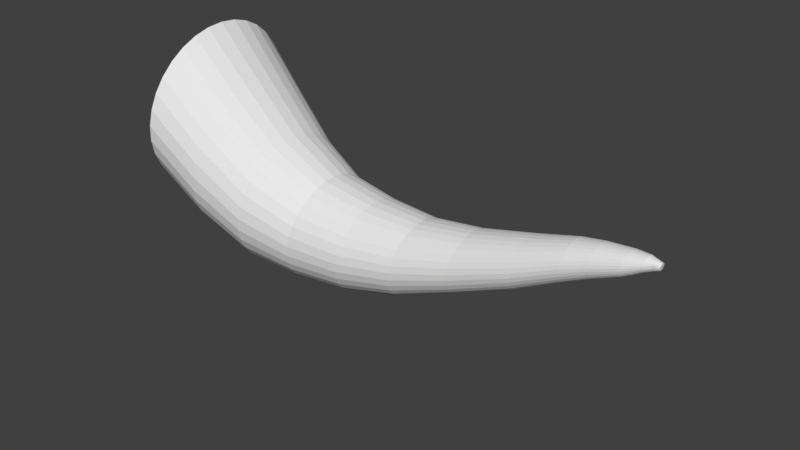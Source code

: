 # Source: animal_horn.blend  (saved by Blender 2.79.0; exported with 4.5.12 LTS)
import bpy
from mathutils import Matrix  # noqa: F401  (used for matrix-valued properties, if any)

bpy.ops.wm.read_factory_settings(use_empty=True)
scene = bpy.context.scene
scene.name = 'Scene'

# ---- collections
col_collection_1 = bpy.data.collections.new('Collection 1'); scene.collection.children.link(col_collection_1)

# ---- world
world_world = bpy.data.worlds.new('World'); scene.world = world_world
world_world.color = (0.05088, 0.05088, 0.05088)
world_world.use_sun_shadow = False
world_world.sun_shadow_jitter_overblur = 0.0
world_world.cycles.sampling_method = 'MANUAL'

# ---- meshes
me_cylinder = bpy.data.meshes.new('Cylinder')
me_cylinder.from_pydata([(0.6614, 0.1526, -0.8885), (0.6911, 0.1497, -0.8885), (0.7198, 0.141, -0.8885), (0.7461, 0.1269, -0.8885), (0.7693, 0.1079, -0.8885), (0.7882, 0.08479, -0.8885), (0.8023, 0.0584, -0.8885), (0.811, 0.02977, -0.8885), (0.814, 2.539e-07, -0.8885), (0.811, -0.02977, -0.8885), (0.8023, -0.0584, -0.8885), (0.7882, -0.08479, -0.8885), (0.7693, -0.1079, -0.8885), (0.7461, -0.1269, -0.8885), (0.7198, -0.141, -0.8885), (0.6911, -0.1497, -0.8885), (0.6614, -0.1526, -0.8885), (0.6316, -0.1497, -0.8885), (0.603, -0.141, -0.8885), (0.5766, -0.1269, -0.8885), (0.5534, -0.1079, -0.8885), (0.5345, -0.08479, -0.8885), (0.5204, -0.0584, -0.8885), (0.5117, -0.02977, -0.8885), (0.5087, 3.897e-07, -0.8885), (0.5117, 0.02977, -0.8885), (0.5204, 0.0584, -0.8885), (0.5345, 0.08479, -0.8885), (0.5534, 0.1079, -0.8885), (0.5766, 0.1269, -0.8885), (0.603, 0.141, -0.8885), (0.6316, 0.1497, -0.8885), (0.8635, 0.02813, -1.037), (0.8695, 0.02759, -1.037), (0.8749, 0.02599, -1.037), (0.88, 0.02339, -1.037), (0.8843, 0.01989, -1.037), (0.8877, 0.01563, -1.037), (0.8904, 0.01077, -1.037), (0.8918, 0.005489, -1.037), (0.8924, 2.549e-07, -1.037), (0.8918, -0.005488, -1.037), (0.8904, -0.01077, -1.037), (0.8877, -0.01563, -1.037), (0.8843, -0.01989, -1.037), (0.88, -0.02339, -1.037), (0.8749, -0.02599, -1.037), (0.8695, -0.02759, -1.037), (0.8635, -0.02813, -1.037), (0.8573, -0.02759, -1.037), (0.8514, -0.02599, -1.037), (0.8461, -0.02339, -1.037), (0.8414, -0.01989, -1.037), (0.8377, -0.01563, -1.037), (0.8351, -0.01077, -1.037), (0.8335, -0.005488, -1.037), (0.833, 2.842e-07, -1.037), (0.8335, 0.005489, -1.037), (0.8351, 0.01077, -1.037), (0.8377, 0.01563, -1.037), (0.8414, 0.01989, -1.037), (0.8461, 0.02339, -1.037), (0.8514, 0.02599, -1.037), (0.8573, 0.02759, -1.037), (0.7638, 0.1122, -0.9597), (0.7857, 0.11, -0.9597), (0.8067, 0.1036, -0.9597), (0.8261, 0.09328, -0.9597), (0.8431, 0.07933, -0.9597), (0.8571, 0.06233, -0.9597), (0.8674, 0.04293, -0.9597), (0.8738, 0.02189, -0.9597), (0.876, 2.615e-07, -0.9597), (0.8738, -0.02189, -0.9597), (0.8674, -0.04293, -0.9597), (0.8571, -0.06233, -0.9597), (0.8431, -0.07933, -0.9597), (0.8261, -0.09328, -0.9597), (0.8067, -0.1036, -0.9597), (0.7857, -0.11, -0.9597), (0.7638, -0.1122, -0.9597), (0.7419, -0.11, -0.9597), (0.7208, -0.1036, -0.9597), (0.7014, -0.09328, -0.9597), (0.6844, -0.07933, -0.9597), (0.6705, -0.06233, -0.9597), (0.6601, -0.04293, -0.9597), (0.6537, -0.02189, -0.9597), (0.6516, 3.614e-07, -0.9597), (0.6537, 0.02189, -0.9597), (0.6601, 0.04293, -0.9597), (0.6705, 0.06233, -0.9597), (0.6844, 0.07933, -0.9597), (0.7014, 0.09328, -0.9597), (0.7208, 0.1037, -0.9597), (0.7419, 0.11, -0.9597), (0.7985, 0.09067, -0.9827), (0.8162, 0.08893, -0.9827), (0.8332, 0.08377, -0.9827), (0.8488, 0.07539, -0.9827), (0.8626, 0.06412, -0.9827), (0.8738, 0.05038, -0.9827), (0.8822, 0.0347, -0.9827), (0.8874, 0.01769, -0.9827), (0.8891, 2.605e-07, -0.9827), (0.8874, -0.01769, -0.9827), (0.8822, -0.0347, -0.9827), (0.8738, -0.05038, -0.9827), (0.8626, -0.06412, -0.9827), (0.8488, -0.07539, -0.9827), (0.8332, -0.08377, -0.9827), (0.8162, -0.08893, -0.9827), (0.7985, -0.09067, -0.9827), (0.7808, -0.08893, -0.9827), (0.7637, -0.08377, -0.9827), (0.7481, -0.07539, -0.9827), (0.7343, -0.06412, -0.9827), (0.7231, -0.05038, -0.9827), (0.7147, -0.0347, -0.9827), (0.7095, -0.01769, -0.9827), (0.7078, 3.44e-07, -0.9827), (0.7095, 0.01769, -0.9827), (0.7147, 0.0347, -0.9827), (0.7231, 0.05038, -0.9827), (0.7343, 0.06412, -0.9827), (0.7481, 0.07539, -0.9827), (0.7637, 0.08377, -0.9827), (0.7808, 0.08893, -0.9827), (0.8304, 0.07032, -1.003), (0.8438, 0.06897, -1.003), (0.857, 0.06496, -1.003), (0.8692, 0.05847, -1.003), (0.8798, 0.04972, -1.003), (0.8886, 0.03907, -1.003), (0.8951, 0.02691, -1.003), (0.8991, 0.01372, -1.003), (0.9004, 2.546e-07, -1.003), (0.8991, -0.01372, -1.003), (0.8951, -0.02691, -1.003), (0.8886, -0.03907, -1.003), (0.8798, -0.04972, -1.003), (0.8692, -0.05847, -1.003), (0.857, -0.06496, -1.003), (0.8438, -0.06896, -1.003), (0.8304, -0.07032, -1.003), (0.8178, -0.06896, -1.003), (0.8058, -0.06496, -1.003), (0.7944, -0.05847, -1.003), (0.7836, -0.04972, -1.003), (0.7738, -0.03907, -1.003), (0.7658, -0.02691, -1.003), (0.7611, -0.01372, -1.003), (0.7598, 3.217e-07, -1.003), (0.7611, 0.01372, -1.003), (0.7658, 0.02691, -1.003), (0.7738, 0.03907, -1.003), (0.7836, 0.04972, -1.003), (0.7944, 0.05847, -1.003), (0.8058, 0.06496, -1.003), (0.8178, 0.06897, -1.003), (0.8562, 0.04215, -1.019), (0.8651, 0.04134, -1.019), (0.8736, 0.03894, -1.019), (0.8805, 0.03505, -1.019), (0.8859, 0.02981, -1.019), (0.8911, 0.02342, -1.019), (0.8943, 0.01613, -1.019), (0.8962, 0.008224, -1.019), (0.8972, 2.543e-07, -1.019), (0.8962, -0.008223, -1.019), (0.8943, -0.01613, -1.019), (0.8911, -0.02342, -1.019), (0.8859, -0.02981, -1.019), (0.8805, -0.03505, -1.019), (0.8736, -0.03894, -1.019), (0.8651, -0.04134, -1.019), (0.8562, -0.04215, -1.019), (0.8467, -0.04134, -1.019), (0.8365, -0.03894, -1.02), (0.8263, -0.03505, -1.02), (0.8165, -0.02981, -1.02), (0.8082, -0.02342, -1.02), (0.8026, -0.01613, -1.02), (0.7994, -0.008223, -1.02), (0.7984, 2.974e-07, -1.02), (0.7994, 0.008224, -1.02), (0.8026, 0.01613, -1.02), (0.8082, 0.02342, -1.02), (0.8165, 0.02981, -1.02), (0.8263, 0.03505, -1.02), (0.8365, 0.03894, -1.02), (0.8467, 0.04134, -1.019), (0.5582, 0.1857, -0.8263), (0.3436, 0.2331, -0.7129), (0.0796, 0.2837, -0.5576), (-0.1448, 0.3511, -0.4037), (-0.2854, 0.4283, -0.2499), (-0.3512, 0.4892, -0.09603), (-0.2848, 0.5939, 0.05782), (-0.06714, 0.687, 0.2117), (0.2185, 0.7494, 0.3655), (0.3657, 0.735, 0.3655), (0.06744, 0.6738, 0.2117), (-0.1699, 0.5825, 0.05782), (-0.2573, 0.4798, -0.09603), (-0.2035, 0.4201, -0.2499), (-0.07656, 0.3443, -0.4037), (0.1349, 0.2783, -0.5576), (0.3892, 0.2286, -0.7129), (0.5944, 0.1821, -0.8263), (0.5072, 0.6923, 0.3655), (0.1968, 0.6347, 0.2117), (-0.05935, 0.5487, 0.05782), (-0.1664, 0.452, -0.09603), (-0.1241, 0.3957, -0.2499), (-0.01085, 0.3243, -0.4037), (0.1881, 0.2621, -0.5576), (0.433, 0.2153, -0.7129), (0.6292, 0.1715, -0.8263), (0.6377, 0.6231, 0.3655), (0.3161, 0.5713, 0.2117), (0.04278, 0.4938, 0.05782), (-0.08205, 0.4068, -0.09603), (-0.05044, 0.3561, -0.2499), (0.04984, 0.2919, -0.4037), (0.2372, 0.2359, -0.5576), (0.4733, 0.1938, -0.7129), (0.6613, 0.1544, -0.8263), (0.7522, 0.5299, 0.3655), (0.4206, 0.4858, 0.2117), (0.1325, 0.42, 0.05782), (-0.007399, 0.3459, -0.09603), (0.01476, 0.3029, -0.2499), (0.1032, 0.2482, -0.4037), (0.2805, 0.2006, -0.5576), (0.5087, 0.1648, -0.7129), (0.6894, 0.1313, -0.8263), (0.8461, 0.4163, 0.3655), (0.5064, 0.3817, 0.2117), (0.206, 0.33, 0.05782), (0.05464, 0.2718, -0.09603), (0.06886, 0.238, -0.2499), (0.1471, 0.195, -0.4037), (0.3158, 0.1576, -0.5576), (0.5377, 0.1295, -0.7129), (0.7125, 0.1031, -0.8263), (0.916, 0.2868, 0.3655), (0.5701, 0.2629, 0.2117), (0.2604, 0.2273, 0.05782), (0.1013, 0.1872, -0.09603), (0.1089, 0.1639, -0.2499), (0.1796, 0.1343, -0.4037), (0.3422, 0.1086, -0.5576), (0.5593, 0.08919, -0.7129), (0.7297, 0.07105, -0.8263), (0.9588, 0.1462, 0.3655), (0.6094, 0.134, 0.2117), (0.2939, 0.1159, 0.05782), (0.1301, 0.09544, -0.09603), (0.1335, 0.08356, -0.2499), (0.1993, 0.06849, -0.4037), (0.3584, 0.05535, -0.5576), (0.5726, 0.04547, -0.7129), (0.7402, 0.03622, -0.8263), (0.9732, 1.267e-07, 0.3655), (0.6227, 1.34e-07, 0.2117), (0.3052, 1.565e-07, 0.05782), (0.1397, 1.813e-07, -0.09603), (0.1417, 1.949e-07, -0.2499), (0.206, 2.118e-07, -0.4037), (0.3638, 2.262e-07, -0.5576), (0.5771, 2.368e-07, -0.7129), (0.7438, 2.468e-07, -0.8263), (0.9588, -0.1462, 0.3655), (0.6094, -0.134, 0.2117), (0.2939, -0.1159, 0.05782), (0.1301, -0.09544, -0.09603), (0.1335, -0.08356, -0.2499), (0.1993, -0.06849, -0.4037), (0.3584, -0.05535, -0.5576), (0.5726, -0.04547, -0.7129), (0.7402, -0.03622, -0.8263), (0.916, -0.2868, 0.3655), (0.5701, -0.2629, 0.2117), (0.2604, -0.2273, 0.05782), (0.1013, -0.1872, -0.09603), (0.1089, -0.1639, -0.2499), (0.1796, -0.1343, -0.4037), (0.3422, -0.1086, -0.5576), (0.5593, -0.08919, -0.7129), (0.7297, -0.07105, -0.8263), (0.8461, -0.4163, 0.3655), (0.5064, -0.3817, 0.2117), (0.206, -0.33, 0.05782), (0.05464, -0.2718, -0.09603), (0.06886, -0.238, -0.2499), (0.1471, -0.195, -0.4037), (0.3158, -0.1576, -0.5576), (0.5377, -0.1295, -0.7129), (0.7125, -0.1031, -0.8263), (0.7522, -0.5299, 0.3655), (0.4206, -0.4858, 0.2117), (0.1325, -0.42, 0.05782), (-0.007399, -0.3459, -0.09603), (0.01476, -0.3029, -0.2499), (0.1032, -0.2482, -0.4037), (0.2805, -0.2006, -0.5576), (0.5087, -0.1648, -0.7129), (0.6894, -0.1313, -0.8263), (0.6377, -0.6231, 0.3655), (0.3161, -0.5713, 0.2117), (0.04278, -0.4938, 0.05782), (-0.08205, -0.4068, -0.09603), (-0.05044, -0.3561, -0.2499), (0.04984, -0.2919, -0.4037), (0.2372, -0.2359, -0.5576), (0.4733, -0.1938, -0.7129), (0.6613, -0.1544, -0.8263), (0.5072, -0.6923, 0.3655), (0.1968, -0.6347, 0.2117), (-0.05935, -0.5487, 0.05782), (-0.1664, -0.452, -0.09603), (-0.1241, -0.3957, -0.2499), (-0.01085, -0.3243, -0.4037), (0.1881, -0.2621, -0.5576), (0.433, -0.2153, -0.7129), (0.6292, -0.1715, -0.8263), (0.3657, -0.735, 0.3655), (0.06744, -0.6738, 0.2117), (-0.1699, -0.5825, 0.05782), (-0.2573, -0.4798, -0.09603), (-0.2035, -0.4201, -0.2499), (-0.07656, -0.3443, -0.4037), (0.1349, -0.2783, -0.5576), (0.3892, -0.2286, -0.7129), (0.5944, -0.1821, -0.8263), (0.2185, -0.7494, 0.3655), (-0.06714, -0.687, 0.2117), (-0.2848, -0.5939, 0.05782), (-0.3512, -0.4892, -0.09603), (-0.2854, -0.4283, -0.2499), (-0.1448, -0.3511, -0.4037), (0.0796, -0.2837, -0.5576), (0.3436, -0.2331, -0.7129), (0.5582, -0.1857, -0.8263), (0.07132, -0.735, 0.3655), (-0.2017, -0.6738, 0.2117), (-0.3995, -0.5825, 0.05782), (-0.4445, -0.4798, -0.09603), (-0.3669, -0.4201, -0.2499), (-0.2129, -0.3443, -0.4037), (0.02456, -0.2783, -0.5576), (0.2981, -0.2286, -0.7129), (0.5219, -0.1821, -0.8263), (-0.07003, -0.6923, 0.3655), (-0.3311, -0.6347, 0.2117), (-0.5095, -0.5487, 0.05782), (-0.5337, -0.452, -0.09603), (-0.4448, -0.3957, -0.2499), (-0.2783, -0.3243, -0.4037), (-0.02811, -0.2621, -0.5576), (0.2543, -0.2153, -0.7129), (0.4871, -0.1715, -0.8263), (-0.2, -0.6231, 0.3655), (-0.4504, -0.5713, 0.2117), (-0.6108, -0.4938, 0.05782), (-0.6157, -0.4068, -0.09603), (-0.5166, -0.3561, -0.2499), (-0.3384, -0.2919, -0.4037), (-0.07641, -0.2359, -0.5576), (0.214, -0.1938, -0.7129), (0.455, -0.1544, -0.8263), (-0.314, -0.5299, 0.3655), (-0.5549, -0.4858, 0.2117), (-0.6998, -0.42, 0.05782), (-0.6877, -0.3459, -0.09603), (-0.5791, -0.3029, -0.2499), (-0.3911, -0.2482, -0.4037), (-0.1185, -0.2006, -0.5576), (0.1786, -0.1648, -0.7129), (0.4269, -0.1313, -0.8263), (-0.4073, -0.4163, 0.3655), (-0.6407, -0.3817, 0.2117), (-0.773, -0.33, 0.05782), (-0.7464, -0.2718, -0.09603), (-0.63, -0.238, -0.2499), (-0.4342, -0.195, -0.4037), (-0.1529, -0.1576, -0.5576), (0.1496, -0.1295, -0.7129), (0.4038, -0.1031, -0.8263), (-0.4764, -0.2868, 0.3655), (-0.7045, -0.2629, 0.2117), (-0.8275, -0.2273, 0.05782), (-0.7899, -0.1872, -0.09603), (-0.6674, -0.1639, -0.2499), (-0.4659, -0.1343, -0.4037), (-0.1782, -0.1086, -0.5576), (0.128, -0.08919, -0.7129), (0.3866, -0.07105, -0.8263), (-0.5188, -0.1462, 0.3655), (-0.7437, -0.134, 0.2117), (-0.861, -0.1159, 0.05782), (-0.817, -0.09544, -0.09603), (-0.6908, -0.08356, -0.2499), (-0.4857, -0.06849, -0.4037), (-0.1937, -0.05535, -0.5576), (0.1147, -0.04547, -0.7129), (0.3766, -0.03622, -0.8263), (-0.5333, 7.937e-07, 0.3655), (-0.757, 7.456e-07, 0.2117), (-0.8723, 6.852e-07, 0.05782), (-0.8263, 6.167e-07, -0.09603), (-0.6989, 5.762e-07, -0.2499), (-0.4924, 5.243e-07, -0.4037), (-0.199, 4.787e-07, -0.5576), (0.1102, 4.443e-07, -0.7129), (0.3736, 4.121e-07, -0.8263), (-0.5188, 0.1462, 0.3655), (-0.7437, 0.134, 0.2117), (-0.861, 0.1159, 0.05782), (-0.817, 0.09544, -0.09603), (-0.6908, 0.08356, -0.2499), (-0.4857, 0.06849, -0.4037), (-0.1937, 0.05535, -0.5576), (0.1147, 0.04547, -0.7129), (0.3766, 0.03622, -0.8263), (-0.4764, 0.2868, 0.3655), (-0.7045, 0.2629, 0.2117), (-0.8275, 0.2273, 0.05782), (-0.7899, 0.1872, -0.09603), (-0.6674, 0.1639, -0.2499), (-0.4659, 0.1343, -0.4037), (-0.1782, 0.1086, -0.5576), (0.128, 0.08919, -0.7129), (0.3866, 0.07105, -0.8263), (-0.4073, 0.4163, 0.3655), (-0.6407, 0.3817, 0.2117), (-0.773, 0.33, 0.05782), (-0.7464, 0.2718, -0.09603), (-0.63, 0.238, -0.2499), (-0.4342, 0.195, -0.4037), (-0.1529, 0.1576, -0.5576), (0.1496, 0.1295, -0.7129), (0.4038, 0.1031, -0.8263), (-0.314, 0.5299, 0.3655), (-0.5549, 0.4858, 0.2117), (-0.6998, 0.42, 0.05782), (-0.6877, 0.3459, -0.09603), (-0.5791, 0.3029, -0.2499), (-0.3911, 0.2482, -0.4037), (-0.1185, 0.2006, -0.5576), (0.1786, 0.1648, -0.7129), (0.4269, 0.1313, -0.8263), (-0.2, 0.6231, 0.3655), (-0.4504, 0.5713, 0.2117), (-0.6108, 0.4938, 0.05782), (-0.6157, 0.4068, -0.09603), (-0.5166, 0.3561, -0.2499), (-0.3384, 0.2919, -0.4037), (-0.07641, 0.2359, -0.5576), (0.214, 0.1938, -0.7129), (0.455, 0.1544, -0.8263), (-0.07003, 0.6923, 0.3655), (-0.3311, 0.6347, 0.2117), (-0.5095, 0.5487, 0.05782), (-0.5337, 0.452, -0.09603), (-0.4448, 0.3957, -0.2499), (-0.2783, 0.3243, -0.4037), (-0.02811, 0.2621, -0.5576), (0.2543, 0.2153, -0.7129), (0.4871, 0.1715, -0.8263), (0.07132, 0.735, 0.3655), (-0.2017, 0.6738, 0.2117), (-0.3995, 0.5825, 0.05782), (-0.4445, 0.4798, -0.09603), (-0.3669, 0.4201, -0.2499), (-0.2129, 0.3443, -0.4037), (0.02456, 0.2783, -0.5576), (0.2981, 0.2286, -0.7129), (0.5219, 0.1821, -0.8263)], [], [(2, 3, 67, 66), (32, 33, 34, 35, 36, 37, 38, 39, 40, 41, 42, 43, 44, 45, 46, 47, 48, 49, 50, 51, 52, 53, 54, 55, 56, 57, 58, 59, 60, 61, 62, 63), (11, 12, 76, 75), (20, 21, 85, 84), (29, 30, 94, 93), (7, 8, 72, 71), (16, 17, 81, 80), (25, 26, 90, 89), (3, 4, 68, 67), (12, 13, 77, 76), (21, 22, 86, 85), (30, 31, 95, 94), (8, 9, 73, 72), (17, 18, 82, 81), (26, 27, 91, 90), (4, 5, 69, 68), (13, 14, 78, 77), (22, 23, 87, 86), (0, 1, 65, 64), (31, 0, 64, 95), (9, 10, 74, 73), (18, 19, 83, 82), (27, 28, 92, 91), (5, 6, 70, 69), (14, 15, 79, 78), (23, 24, 88, 87), (1, 2, 66, 65), (10, 11, 75, 74), (19, 20, 84, 83), (28, 29, 93, 92), (6, 7, 71, 70), (15, 16, 80, 79), (24, 25, 89, 88), (97, 96, 64, 65), (98, 97, 65, 66), (99, 98, 66, 67), (100, 99, 67, 68), (101, 100, 68, 69), (102, 101, 69, 70), (103, 102, 70, 71), (104, 103, 71, 72), (105, 104, 72, 73), (106, 105, 73, 74), (107, 106, 74, 75), (108, 107, 75, 76), (109, 108, 76, 77), (110, 109, 77, 78), (111, 110, 78, 79), (112, 111, 79, 80), (113, 112, 80, 81), (114, 113, 81, 82), (115, 114, 82, 83), (116, 115, 83, 84), (117, 116, 84, 85), (118, 117, 85, 86), (119, 118, 86, 87), (120, 119, 87, 88), (121, 120, 88, 89), (122, 121, 89, 90), (123, 122, 90, 91), (124, 123, 91, 92), (125, 124, 92, 93), (126, 125, 93, 94), (127, 126, 94, 95), (96, 127, 95, 64), (129, 128, 96, 97), (130, 129, 97, 98), (131, 130, 98, 99), (132, 131, 99, 100), (133, 132, 100, 101), (134, 133, 101, 102), (135, 134, 102, 103), (136, 135, 103, 104), (137, 136, 104, 105), (138, 137, 105, 106), (139, 138, 106, 107), (140, 139, 107, 108), (141, 140, 108, 109), (142, 141, 109, 110), (143, 142, 110, 111), (144, 143, 111, 112), (145, 144, 112, 113), (146, 145, 113, 114), (147, 146, 114, 115), (148, 147, 115, 116), (149, 148, 116, 117), (150, 149, 117, 118), (151, 150, 118, 119), (152, 151, 119, 120), (153, 152, 120, 121), (154, 153, 121, 122), (155, 154, 122, 123), (156, 155, 123, 124), (157, 156, 124, 125), (158, 157, 125, 126), (159, 158, 126, 127), (128, 159, 127, 96), (161, 160, 128, 129), (162, 161, 129, 130), (163, 162, 130, 131), (164, 163, 131, 132), (165, 164, 132, 133), (166, 165, 133, 134), (167, 166, 134, 135), (168, 167, 135, 136), (169, 168, 136, 137), (170, 169, 137, 138), (171, 170, 138, 139), (172, 171, 139, 140), (173, 172, 140, 141), (174, 173, 141, 142), (175, 174, 142, 143), (176, 175, 143, 144), (177, 176, 144, 145), (178, 177, 145, 146), (179, 178, 146, 147), (180, 179, 147, 148), (181, 180, 148, 149), (182, 181, 149, 150), (183, 182, 150, 151), (184, 183, 151, 152), (185, 184, 152, 153), (186, 185, 153, 154), (187, 186, 154, 155), (188, 187, 155, 156), (189, 188, 156, 157), (190, 189, 157, 158), (191, 190, 158, 159), (160, 191, 159, 128), (33, 32, 160, 161), (34, 33, 161, 162), (35, 34, 162, 163), (36, 35, 163, 164), (37, 36, 164, 165), (38, 37, 165, 166), (39, 38, 166, 167), (40, 39, 167, 168), (41, 40, 168, 169), (42, 41, 169, 170), (43, 42, 170, 171), (44, 43, 171, 172), (45, 44, 172, 173), (46, 45, 173, 174), (47, 46, 174, 175), (48, 47, 175, 176), (49, 48, 176, 177), (50, 49, 177, 178), (51, 50, 178, 179), (52, 51, 179, 180), (53, 52, 180, 181), (54, 53, 181, 182), (55, 54, 182, 183), (56, 55, 183, 184), (57, 56, 184, 185), (58, 57, 185, 186), (59, 58, 186, 187), (60, 59, 187, 188), (61, 60, 188, 189), (62, 61, 189, 190), (63, 62, 190, 191), (32, 63, 191, 160), (31, 479, 192, 0), (479, 478, 193, 192), (478, 477, 194, 193), (477, 476, 195, 194), (476, 475, 196, 195), (475, 474, 197, 196), (474, 473, 198, 197), (473, 472, 199, 198), (472, 471, 200, 199), (30, 470, 479, 31), (470, 469, 478, 479), (469, 468, 477, 478), (468, 467, 476, 477), (467, 466, 475, 476), (466, 465, 474, 475), (465, 464, 473, 474), (464, 463, 472, 473), (463, 462, 471, 472), (29, 461, 470, 30), (461, 460, 469, 470), (460, 459, 468, 469), (459, 458, 467, 468), (458, 457, 466, 467), (457, 456, 465, 466), (456, 455, 464, 465), (455, 454, 463, 464), (454, 453, 462, 463), (28, 452, 461, 29), (452, 451, 460, 461), (451, 450, 459, 460), (450, 449, 458, 459), (449, 448, 457, 458), (448, 447, 456, 457), (447, 446, 455, 456), (446, 445, 454, 455), (445, 444, 453, 454), (27, 443, 452, 28), (443, 442, 451, 452), (442, 441, 450, 451), (441, 440, 449, 450), (440, 439, 448, 449), (439, 438, 447, 448), (438, 437, 446, 447), (437, 436, 445, 446), (436, 435, 444, 445), (26, 434, 443, 27), (434, 433, 442, 443), (433, 432, 441, 442), (432, 431, 440, 441), (431, 430, 439, 440), (430, 429, 438, 439), (429, 428, 437, 438), (428, 427, 436, 437), (427, 426, 435, 436), (25, 425, 434, 26), (425, 424, 433, 434), (424, 423, 432, 433), (423, 422, 431, 432), (422, 421, 430, 431), (421, 420, 429, 430), (420, 419, 428, 429), (419, 418, 427, 428), (418, 417, 426, 427), (24, 416, 425, 25), (416, 415, 424, 425), (415, 414, 423, 424), (414, 413, 422, 423), (413, 412, 421, 422), (412, 411, 420, 421), (411, 410, 419, 420), (410, 409, 418, 419), (409, 408, 417, 418), (23, 407, 416, 24), (407, 406, 415, 416), (406, 405, 414, 415), (405, 404, 413, 414), (404, 403, 412, 413), (403, 402, 411, 412), (402, 401, 410, 411), (401, 400, 409, 410), (400, 399, 408, 409), (22, 398, 407, 23), (398, 397, 406, 407), (397, 396, 405, 406), (396, 395, 404, 405), (395, 394, 403, 404), (394, 393, 402, 403), (393, 392, 401, 402), (392, 391, 400, 401), (391, 390, 399, 400), (21, 389, 398, 22), (389, 388, 397, 398), (388, 387, 396, 397), (387, 386, 395, 396), (386, 385, 394, 395), (385, 384, 393, 394), (384, 383, 392, 393), (383, 382, 391, 392), (382, 381, 390, 391), (20, 380, 389, 21), (380, 379, 388, 389), (379, 378, 387, 388), (378, 377, 386, 387), (377, 376, 385, 386), (376, 375, 384, 385), (375, 374, 383, 384), (374, 373, 382, 383), (373, 372, 381, 382), (19, 371, 380, 20), (371, 370, 379, 380), (370, 369, 378, 379), (369, 368, 377, 378), (368, 367, 376, 377), (367, 366, 375, 376), (366, 365, 374, 375), (365, 364, 373, 374), (364, 363, 372, 373), (18, 362, 371, 19), (362, 361, 370, 371), (361, 360, 369, 370), (360, 359, 368, 369), (359, 358, 367, 368), (358, 357, 366, 367), (357, 356, 365, 366), (356, 355, 364, 365), (355, 354, 363, 364), (17, 353, 362, 18), (353, 352, 361, 362), (352, 351, 360, 361), (351, 350, 359, 360), (350, 349, 358, 359), (349, 348, 357, 358), (348, 347, 356, 357), (347, 346, 355, 356), (346, 345, 354, 355), (16, 344, 353, 17), (344, 343, 352, 353), (343, 342, 351, 352), (342, 341, 350, 351), (341, 340, 349, 350), (340, 339, 348, 349), (339, 338, 347, 348), (338, 337, 346, 347), (337, 336, 345, 346), (15, 335, 344, 16), (335, 334, 343, 344), (334, 333, 342, 343), (333, 332, 341, 342), (332, 331, 340, 341), (331, 330, 339, 340), (330, 329, 338, 339), (329, 328, 337, 338), (328, 327, 336, 337), (14, 326, 335, 15), (326, 325, 334, 335), (325, 324, 333, 334), (324, 323, 332, 333), (323, 322, 331, 332), (322, 321, 330, 331), (321, 320, 329, 330), (320, 319, 328, 329), (319, 318, 327, 328), (13, 317, 326, 14), (317, 316, 325, 326), (316, 315, 324, 325), (315, 314, 323, 324), (314, 313, 322, 323), (313, 312, 321, 322), (312, 311, 320, 321), (311, 310, 319, 320), (310, 309, 318, 319), (12, 308, 317, 13), (308, 307, 316, 317), (307, 306, 315, 316), (306, 305, 314, 315), (305, 304, 313, 314), (304, 303, 312, 313), (303, 302, 311, 312), (302, 301, 310, 311), (301, 300, 309, 310), (11, 299, 308, 12), (299, 298, 307, 308), (298, 297, 306, 307), (297, 296, 305, 306), (296, 295, 304, 305), (295, 294, 303, 304), (294, 293, 302, 303), (293, 292, 301, 302), (292, 291, 300, 301), (10, 290, 299, 11), (290, 289, 298, 299), (289, 288, 297, 298), (288, 287, 296, 297), (287, 286, 295, 296), (286, 285, 294, 295), (285, 284, 293, 294), (284, 283, 292, 293), (283, 282, 291, 292), (9, 281, 290, 10), (281, 280, 289, 290), (280, 279, 288, 289), (279, 278, 287, 288), (278, 277, 286, 287), (277, 276, 285, 286), (276, 275, 284, 285), (275, 274, 283, 284), (274, 273, 282, 283), (8, 272, 281, 9), (272, 271, 280, 281), (271, 270, 279, 280), (270, 269, 278, 279), (269, 268, 277, 278), (268, 267, 276, 277), (267, 266, 275, 276), (266, 265, 274, 275), (265, 264, 273, 274), (7, 263, 272, 8), (263, 262, 271, 272), (262, 261, 270, 271), (261, 260, 269, 270), (260, 259, 268, 269), (259, 258, 267, 268), (258, 257, 266, 267), (257, 256, 265, 266), (256, 255, 264, 265), (6, 254, 263, 7), (254, 253, 262, 263), (253, 252, 261, 262), (252, 251, 260, 261), (251, 250, 259, 260), (250, 249, 258, 259), (249, 248, 257, 258), (248, 247, 256, 257), (247, 246, 255, 256), (5, 245, 254, 6), (245, 244, 253, 254), (244, 243, 252, 253), (243, 242, 251, 252), (242, 241, 250, 251), (241, 240, 249, 250), (240, 239, 248, 249), (239, 238, 247, 248), (238, 237, 246, 247), (4, 236, 245, 5), (236, 235, 244, 245), (235, 234, 243, 244), (234, 233, 242, 243), (233, 232, 241, 242), (232, 231, 240, 241), (231, 230, 239, 240), (230, 229, 238, 239), (229, 228, 237, 238), (3, 227, 236, 4), (227, 226, 235, 236), (226, 225, 234, 235), (225, 224, 233, 234), (224, 223, 232, 233), (223, 222, 231, 232), (222, 221, 230, 231), (221, 220, 229, 230), (220, 219, 228, 229), (2, 218, 227, 3), (218, 217, 226, 227), (217, 216, 225, 226), (216, 215, 224, 225), (215, 214, 223, 224), (214, 213, 222, 223), (213, 212, 221, 222), (212, 211, 220, 221), (211, 210, 219, 220), (1, 209, 218, 2), (209, 208, 217, 218), (208, 207, 216, 217), (207, 206, 215, 216), (206, 205, 214, 215), (205, 204, 213, 214), (204, 203, 212, 213), (203, 202, 211, 212), (202, 201, 210, 211), (0, 192, 209, 1), (192, 193, 208, 209), (193, 194, 207, 208), (194, 195, 206, 207), (195, 196, 205, 206), (196, 197, 204, 205), (197, 198, 203, 204), (198, 199, 202, 203), (199, 200, 201, 202)])
me_cylinder.use_remesh_preserve_volume = False
me_cylinder.use_remesh_preserve_attributes = False
me_cylinder.use_mirror_vertex_groups = False
me_cylinder.update()

# ---- objects
ob_cylinder = bpy.data.objects.new('Cylinder', me_cylinder)

# ---- transforms, parenting, visibility, modifiers, constraints
ob_cylinder.location = (0.0, 0.0, 0.283)
ob_cylinder.rotation_euler = (0.0, -1.396, 0.0)
ob_cylinder.scale = (0.2883, 0.2883, 0.8824)
ob_cylinder.lineart.crease_threshold = 0.0

# ---- collection membership
col_collection_1.objects.link(ob_cylinder)

# ---- scene / render settings (as saved in the file)
scene.frame_start = 1; scene.frame_end = 250; scene.frame_set(0)
scene.render.engine = 'BLENDER_EEVEE_NEXT'
scene.render.resolution_percentage = 50
scene.render.dither_intensity = 0.0
scene.cycles.use_denoising = False
scene.cycles.samples = 128
scene.cycles.sampling_pattern = 'TABULATED_SOBOL'
scene.cycles.use_adaptive_sampling = False
scene.cycles.use_light_tree = False
scene.cycles.blur_glossy = 0.0
scene.cycles.sample_clamp_indirect = 0.0
scene.view_settings.view_transform = 'Standard'
bpy.context.view_layer.update()

# ---- added for rendering (the .blend has no active camera and no usable light): camera, sun
cam_auto = bpy.data.cameras.new('AutoCamera')
cam_auto.lens = 50.0
cam_auto.sensor_width = 36.0
cam_auto.clip_end = 1000.0
ob_auto_camera = bpy.data.objects.new('AutoCamera', cam_auto)
scene.collection.objects.link(ob_auto_camera)
ob_auto_camera.location = (1.74345, -1.7388, 1.40509)
ob_auto_camera.rotation_euler = (1.09748, -7.21219e-08, 0.694738)
scene.camera = ob_auto_camera
light_auto_sun = bpy.data.lights.new('AutoSun', 'SUN')
light_auto_sun.energy = 3.0
light_auto_sun.angle = 0.0523599
ob_auto_sun = bpy.data.objects.new('AutoSun', light_auto_sun)
scene.collection.objects.link(ob_auto_sun)
ob_auto_sun.rotation_euler = (0.872665, 0.174533, 0.523599)
bpy.context.view_layer.update()
